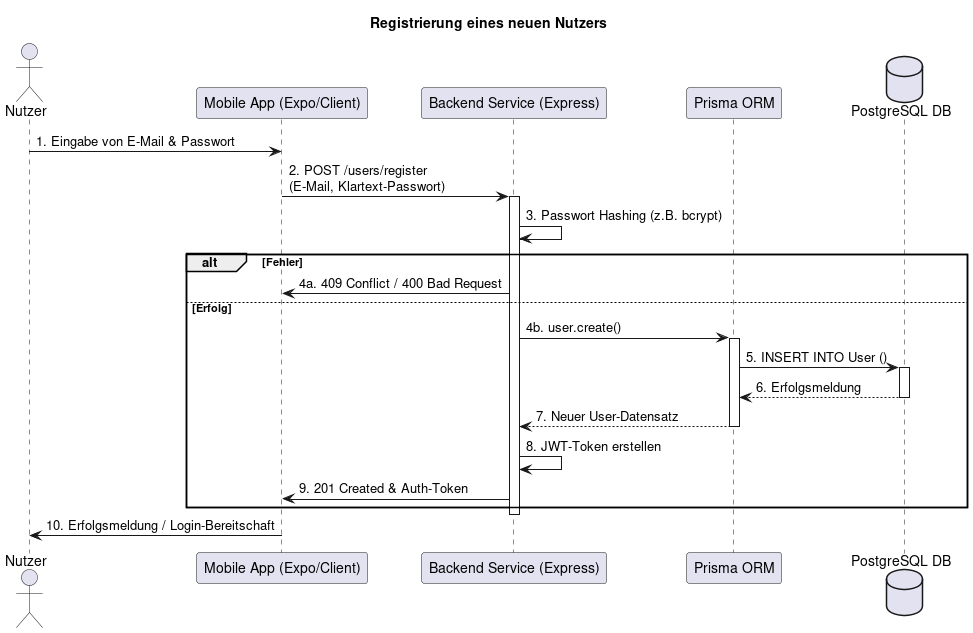

The diagram above was rendered by PlantUML. Its source (embedded in the PNG):
@startuml Sequenzdiagramm_Registrierung
title Registrierung eines neuen Nutzers

actor "Nutzer" as User
participant "Mobile App (Expo/Client)" as App
participant "Backend Service (Express)" as Backend
participant "Prisma ORM" as Prisma
database "PostgreSQL DB" as DB

User -> App: 1. Eingabe von E-Mail & Passwort
App -> Backend: 2. POST /users/register \n(E-Mail, Klartext-Passwort)

activate Backend
Backend -> Backend: 3. Passwort Hashing (z.B. bcrypt)
alt Fehler 
    Backend -> App: 4a. 409 Conflict / 400 Bad Request
else Erfolg
    Backend -> Prisma: 4b. user.create()
    activate Prisma
    Prisma -> DB: 5. INSERT INTO User ()
    activate DB
    DB --> Prisma: 6. Erfolgsmeldung
    deactivate DB
    Prisma --> Backend: 7. Neuer User-Datensatz
    deactivate Prisma
    
    Backend -> Backend: 8. JWT-Token erstellen
    Backend -> App: 9. 201 Created & Auth-Token
end
deactivate Backend
App -> User: 10. Erfolgsmeldung / Login-Bereitschaft

@enduml